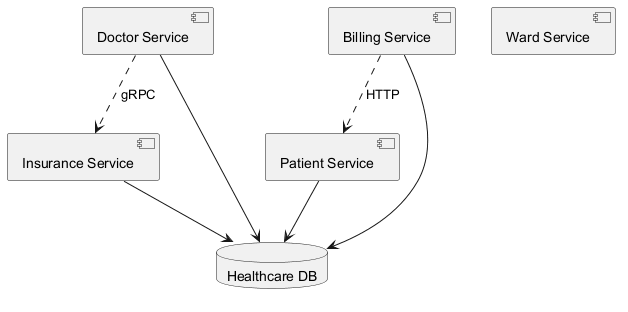

The diagram above was rendered by PlantUML. Its source (embedded in the PNG):
@startuml
skinparam backgroundColor #FFFFFF
skinparam classBackgroundColor #F3E5F5
skinparam classBorderColor #6A1B9A
component "Patient Service" as C_PatientService
component "Doctor Service" as C_DoctorService
component "Ward Service" as C_WardService
component "Billing Service" as C_BillingService
component "Insurance Service" as C_InsuranceService
database "Healthcare DB" as DB_healthcare
C_PatientService --> DB_healthcare
C_DoctorService --> DB_healthcare
C_BillingService --> DB_healthcare
C_InsuranceService --> DB_healthcare
C_DoctorService ..> C_InsuranceService : gRPC
C_BillingService ..> C_PatientService : HTTP
@enduml